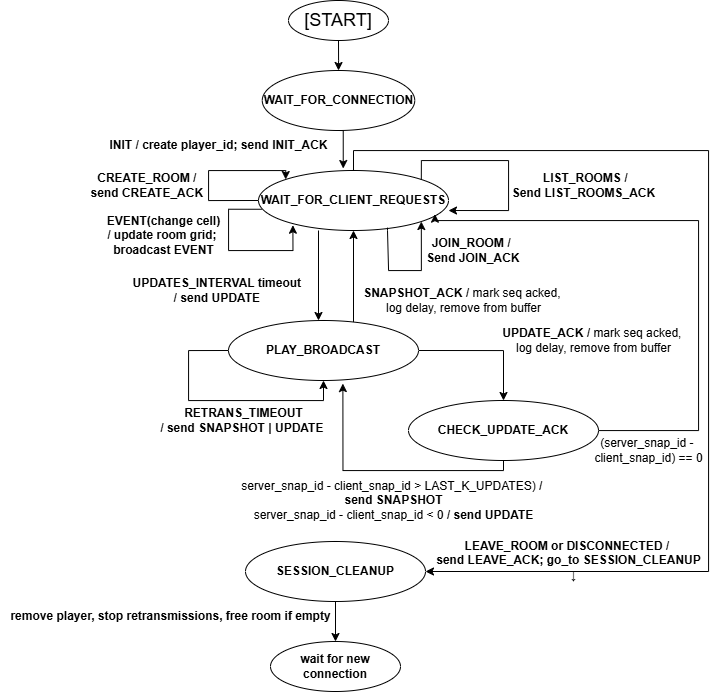

The diagram above was exported from draw.io. Its source (the exported page's mxGraphModel, read from the mxfile embedded in the PNG):
<mxGraphModel dx="1475" dy="751" grid="1" gridSize="10" guides="1" tooltips="1" connect="1" arrows="1" fold="1" page="1" pageScale="1" pageWidth="850" pageHeight="1100" math="0" shadow="0">
  <root>
    <mxCell id="0" />
    <mxCell id="1" parent="0" />
    <mxCell id="DEoVbzaRR5orclEu5fX9-3" value="" style="edgeStyle=orthogonalEdgeStyle;rounded=0;orthogonalLoop=1;jettySize=auto;html=1;" parent="1" source="DEoVbzaRR5orclEu5fX9-1" target="DEoVbzaRR5orclEu5fX9-2" edge="1">
      <mxGeometry relative="1" as="geometry" />
    </mxCell>
    <mxCell id="DEoVbzaRR5orclEu5fX9-1" value="&lt;font style=&quot;font-size: 18px;&quot;&gt;[START]&lt;/font&gt;" style="ellipse;whiteSpace=wrap;html=1;" parent="1" vertex="1">
      <mxGeometry x="330" y="60" width="100" height="40" as="geometry" />
    </mxCell>
    <mxCell id="DEoVbzaRR5orclEu5fX9-2" value="&lt;font style=&quot;font-size: 12px;&quot;&gt;&lt;b style=&quot;&quot;&gt;WAIT_FOR_CONNECTION&lt;/b&gt;&lt;/font&gt;" style="ellipse;whiteSpace=wrap;html=1;" parent="1" vertex="1">
      <mxGeometry x="303.75" y="130" width="152.5" height="60" as="geometry" />
    </mxCell>
    <mxCell id="SepTQ7-Ov66J3CfbeaHn-4" style="edgeStyle=orthogonalEdgeStyle;rounded=0;orthogonalLoop=1;jettySize=auto;html=1;exitX=0.5;exitY=0;exitDx=0;exitDy=0;entryX=1;entryY=0.5;entryDx=0;entryDy=0;" parent="1" source="DEoVbzaRR5orclEu5fX9-4" target="DEoVbzaRR5orclEu5fX9-40" edge="1">
      <mxGeometry relative="1" as="geometry">
        <mxPoint x="470" y="540" as="targetPoint" />
        <Array as="points">
          <mxPoint x="395" y="210" />
          <mxPoint x="750" y="210" />
          <mxPoint x="750" y="631" />
        </Array>
      </mxGeometry>
    </mxCell>
    <mxCell id="DEoVbzaRR5orclEu5fX9-4" value="&lt;b&gt;WAIT_FOR_CLIENT_REQUESTS&lt;/b&gt;" style="ellipse;whiteSpace=wrap;html=1;" parent="1" vertex="1">
      <mxGeometry x="300" y="230" width="190" height="60" as="geometry" />
    </mxCell>
    <mxCell id="DEoVbzaRR5orclEu5fX9-5" style="edgeStyle=orthogonalEdgeStyle;rounded=0;orthogonalLoop=1;jettySize=auto;html=1;exitX=0.5;exitY=1;exitDx=0;exitDy=0;entryX=0.446;entryY=-0.033;entryDx=0;entryDy=0;entryPerimeter=0;" parent="1" source="DEoVbzaRR5orclEu5fX9-2" target="DEoVbzaRR5orclEu5fX9-4" edge="1">
      <mxGeometry relative="1" as="geometry" />
    </mxCell>
    <mxCell id="DEoVbzaRR5orclEu5fX9-6" value="&lt;b&gt;INIT / create player_id; send INIT_ACK&lt;/b&gt;" style="text;html=1;align=center;verticalAlign=middle;resizable=0;points=[];autosize=1;strokeColor=none;fillColor=none;" parent="1" vertex="1">
      <mxGeometry x="140" y="190" width="240" height="30" as="geometry" />
    </mxCell>
    <mxCell id="DEoVbzaRR5orclEu5fX9-16" value="&lt;b&gt;CREATE_ROOM /&amp;nbsp;&lt;/b&gt;&lt;div&gt;&lt;b&gt;send CREATE_ACK&amp;nbsp;&lt;/b&gt;&lt;/div&gt;" style="text;html=1;align=center;verticalAlign=middle;resizable=0;points=[];autosize=1;strokeColor=none;fillColor=none;" parent="1" vertex="1">
      <mxGeometry x="120" y="225" width="140" height="40" as="geometry" />
    </mxCell>
    <mxCell id="DEoVbzaRR5orclEu5fX9-17" value="&lt;b&gt;JOIN_ROOM /&amp;nbsp;&amp;nbsp;&lt;/b&gt;&lt;div&gt;&lt;b&gt;Send JOIN_ACK&amp;nbsp;&lt;/b&gt;&lt;/div&gt;" style="text;html=1;align=center;verticalAlign=middle;resizable=0;points=[];autosize=1;strokeColor=none;fillColor=none;" parent="1" vertex="1">
      <mxGeometry x="456.25" y="290" width="120" height="40" as="geometry" />
    </mxCell>
    <mxCell id="DEoVbzaRR5orclEu5fX9-18" value="&lt;b&gt;&amp;nbsp;LIST_ROOMS /&lt;/b&gt;&lt;div&gt;&lt;b&gt;Send LIST_ROOMS_ACK&lt;/b&gt;&lt;/div&gt;" style="text;html=1;align=center;verticalAlign=middle;resizable=0;points=[];autosize=1;strokeColor=none;fillColor=none;" parent="1" vertex="1">
      <mxGeometry x="540" y="225" width="170" height="40" as="geometry" />
    </mxCell>
    <mxCell id="SepTQ7-Ov66J3CfbeaHn-1" style="edgeStyle=orthogonalEdgeStyle;rounded=0;orthogonalLoop=1;jettySize=auto;html=1;exitX=1;exitY=0;exitDx=0;exitDy=0;entryX=0.5;entryY=1;entryDx=0;entryDy=0;" parent="1" source="DEoVbzaRR5orclEu5fX9-27" target="DEoVbzaRR5orclEu5fX9-4" edge="1">
      <mxGeometry relative="1" as="geometry">
        <Array as="points">
          <mxPoint x="395" y="389" />
        </Array>
      </mxGeometry>
    </mxCell>
    <mxCell id="75w6vXaZ2Cb1HSuYwW9m-7" style="edgeStyle=orthogonalEdgeStyle;rounded=0;orthogonalLoop=1;jettySize=auto;html=1;entryX=0.5;entryY=0;entryDx=0;entryDy=0;exitX=1;exitY=0.5;exitDx=0;exitDy=0;" edge="1" parent="1" source="DEoVbzaRR5orclEu5fX9-27" target="75w6vXaZ2Cb1HSuYwW9m-8">
      <mxGeometry relative="1" as="geometry">
        <mxPoint x="640.0000000000002" y="410" as="targetPoint" />
      </mxGeometry>
    </mxCell>
    <mxCell id="DEoVbzaRR5orclEu5fX9-27" value="&lt;b&gt;PLAY_BROADCAST&lt;/b&gt;" style="ellipse;whiteSpace=wrap;html=1;" parent="1" vertex="1">
      <mxGeometry x="270" y="380" width="190" height="60" as="geometry" />
    </mxCell>
    <mxCell id="DEoVbzaRR5orclEu5fX9-30" value="&lt;b&gt;&amp;nbsp;EVENT(change cell)&amp;nbsp;&lt;/b&gt;&lt;div&gt;&lt;b&gt;/&amp;nbsp;&lt;/b&gt;&lt;b style=&quot;background-color: transparent; color: light-dark(rgb(0, 0, 0), rgb(255, 255, 255));&quot;&gt;update room grid;&amp;nbsp;&lt;/b&gt;&lt;div&gt;&lt;b&gt;broadcast EVENT&lt;/b&gt;&lt;/div&gt;&lt;/div&gt;" style="text;html=1;align=center;verticalAlign=middle;resizable=0;points=[];autosize=1;strokeColor=none;fillColor=none;" parent="1" vertex="1">
      <mxGeometry x="135" y="265" width="140" height="60" as="geometry" />
    </mxCell>
    <mxCell id="DEoVbzaRR5orclEu5fX9-32" style="edgeStyle=orthogonalEdgeStyle;rounded=0;orthogonalLoop=1;jettySize=auto;html=1;exitX=0;exitY=0.5;exitDx=0;exitDy=0;entryX=0;entryY=0;entryDx=0;entryDy=0;" parent="1" source="DEoVbzaRR5orclEu5fX9-4" target="DEoVbzaRR5orclEu5fX9-4" edge="1">
      <mxGeometry relative="1" as="geometry">
        <Array as="points">
          <mxPoint x="250" y="260" />
          <mxPoint x="250" y="230" />
          <mxPoint x="328" y="230" />
        </Array>
      </mxGeometry>
    </mxCell>
    <mxCell id="DEoVbzaRR5orclEu5fX9-36" style="edgeStyle=orthogonalEdgeStyle;rounded=0;orthogonalLoop=1;jettySize=auto;html=1;exitX=0.679;exitY=0.952;exitDx=0;exitDy=0;entryX=1;entryY=1;entryDx=0;entryDy=0;exitPerimeter=0;" parent="1" source="DEoVbzaRR5orclEu5fX9-4" target="DEoVbzaRR5orclEu5fX9-4" edge="1">
      <mxGeometry relative="1" as="geometry">
        <Array as="points">
          <mxPoint x="429" y="290" />
          <mxPoint x="430" y="290" />
          <mxPoint x="430" y="330" />
          <mxPoint x="462" y="330" />
        </Array>
      </mxGeometry>
    </mxCell>
    <mxCell id="DEoVbzaRR5orclEu5fX9-38" style="edgeStyle=orthogonalEdgeStyle;rounded=0;orthogonalLoop=1;jettySize=auto;html=1;exitX=1;exitY=0;exitDx=0;exitDy=0;entryX=1;entryY=0.667;entryDx=0;entryDy=0;entryPerimeter=0;" parent="1" source="DEoVbzaRR5orclEu5fX9-4" target="DEoVbzaRR5orclEu5fX9-4" edge="1">
      <mxGeometry relative="1" as="geometry">
        <Array as="points">
          <mxPoint x="462" y="220" />
          <mxPoint x="550" y="220" />
          <mxPoint x="550" y="270" />
        </Array>
      </mxGeometry>
    </mxCell>
    <mxCell id="DEoVbzaRR5orclEu5fX9-39" value="" style="endArrow=classic;html=1;rounded=0;" parent="1" edge="1">
      <mxGeometry width="50" height="50" relative="1" as="geometry">
        <mxPoint x="360" y="290" as="sourcePoint" />
        <mxPoint x="360" y="380" as="targetPoint" />
      </mxGeometry>
    </mxCell>
    <mxCell id="DEoVbzaRR5orclEu5fX9-46" style="edgeStyle=orthogonalEdgeStyle;rounded=0;orthogonalLoop=1;jettySize=auto;html=1;exitX=0.5;exitY=1;exitDx=0;exitDy=0;entryX=0.5;entryY=0;entryDx=0;entryDy=0;" parent="1" source="DEoVbzaRR5orclEu5fX9-40" target="DEoVbzaRR5orclEu5fX9-45" edge="1">
      <mxGeometry relative="1" as="geometry" />
    </mxCell>
    <mxCell id="DEoVbzaRR5orclEu5fX9-40" value="&lt;b&gt;SESSION_CLEANUP&lt;/b&gt;" style="ellipse;whiteSpace=wrap;html=1;" parent="1" vertex="1">
      <mxGeometry x="287" y="601" width="180" height="60" as="geometry" />
    </mxCell>
    <mxCell id="DEoVbzaRR5orclEu5fX9-42" value="&lt;b&gt;&amp;nbsp;&lt;br&gt;&lt;/b&gt;" style="text;html=1;align=center;verticalAlign=middle;resizable=0;points=[];autosize=1;strokeColor=none;fillColor=none;" parent="1" vertex="1">
      <mxGeometry x="465" y="360" width="30" height="30" as="geometry" />
    </mxCell>
    <mxCell id="DEoVbzaRR5orclEu5fX9-45" value="&lt;b&gt;wait for new connection&lt;/b&gt;" style="ellipse;whiteSpace=wrap;html=1;" parent="1" vertex="1">
      <mxGeometry x="312" y="701" width="130" height="50" as="geometry" />
    </mxCell>
    <mxCell id="SepTQ7-Ov66J3CfbeaHn-3" value="&lt;b&gt;&lt;font style=&quot;font-size: 12px;&quot;&gt;UPDATE_ACK /&amp;nbsp;&lt;/font&gt;&lt;/b&gt;&lt;span style=&quot;background-color: transparent; color: light-dark(rgb(0, 0, 0), rgb(255, 255, 255));&quot;&gt;mark seq acked,&amp;nbsp;&lt;/span&gt;&lt;div&gt;&lt;font style=&quot;font-size: 12px;&quot;&gt;log delay, remove from buffer&lt;/font&gt;&lt;/div&gt;" style="text;html=1;align=center;verticalAlign=middle;resizable=0;points=[];autosize=1;strokeColor=none;fillColor=none;" parent="1" vertex="1">
      <mxGeometry x="530" y="380" width="210" height="40" as="geometry" />
    </mxCell>
    <mxCell id="SepTQ7-Ov66J3CfbeaHn-6" value="&lt;b&gt;LEAVE_ROOM or DISCONNECTED /&amp;nbsp;&lt;br&gt;&lt;/b&gt;&lt;div&gt;&lt;span style=&quot;background-color: transparent;&quot;&gt;&lt;b&gt;send LEAVE_ACK;&lt;/b&gt;&lt;/span&gt;&lt;span style=&quot;background-color: transparent;&quot;&gt;&lt;b&gt;&amp;nbsp;go_to&amp;nbsp;&lt;/b&gt;&lt;/span&gt;&lt;b&gt;SESSION_CLEANUP&lt;/b&gt;&lt;div&gt;&lt;b&gt;&amp;nbsp; &amp;nbsp;↓&lt;/b&gt;&lt;/div&gt;&lt;/div&gt;" style="text;html=1;align=center;verticalAlign=middle;resizable=0;points=[];autosize=1;strokeColor=none;fillColor=none;" parent="1" vertex="1">
      <mxGeometry x="465" y="590" width="290" height="60" as="geometry" />
    </mxCell>
    <mxCell id="SepTQ7-Ov66J3CfbeaHn-8" value="&lt;b&gt;remove player, stop retransmissions, free room if empty&lt;/b&gt;" style="text;html=1;align=center;verticalAlign=middle;resizable=0;points=[];autosize=1;strokeColor=none;fillColor=none;" parent="1" vertex="1">
      <mxGeometry x="42" y="661" width="340" height="30" as="geometry" />
    </mxCell>
    <mxCell id="75w6vXaZ2Cb1HSuYwW9m-1" style="edgeStyle=orthogonalEdgeStyle;rounded=0;orthogonalLoop=1;jettySize=auto;html=1;exitX=0.017;exitY=0.646;exitDx=0;exitDy=0;entryX=0.181;entryY=0.912;entryDx=0;entryDy=0;entryPerimeter=0;exitPerimeter=0;" edge="1" parent="1" source="DEoVbzaRR5orclEu5fX9-4" target="DEoVbzaRR5orclEu5fX9-4">
      <mxGeometry relative="1" as="geometry">
        <Array as="points">
          <mxPoint x="270" y="269" />
          <mxPoint x="270" y="310" />
          <mxPoint x="334" y="310" />
        </Array>
      </mxGeometry>
    </mxCell>
    <mxCell id="75w6vXaZ2Cb1HSuYwW9m-2" value="&lt;font style=&quot;&quot;&gt;&lt;b&gt;UPDATES_INTERVAL timeout&amp;nbsp;&lt;/b&gt;&lt;/font&gt;&lt;div&gt;&lt;font style=&quot;&quot;&gt;&lt;b&gt;/ send UPDATE&amp;nbsp;&lt;/b&gt;&lt;/font&gt;&lt;/div&gt;" style="text;html=1;align=center;verticalAlign=middle;resizable=0;points=[];autosize=1;strokeColor=none;fillColor=none;" vertex="1" parent="1">
      <mxGeometry x="160" y="330" width="200" height="40" as="geometry" />
    </mxCell>
    <mxCell id="75w6vXaZ2Cb1HSuYwW9m-3" value="&lt;font style=&quot;&quot;&gt;&lt;b&gt;RETRANS_TIMEOUT&lt;/b&gt;&lt;/font&gt;&lt;div&gt;&lt;font style=&quot;&quot;&gt;&lt;b&gt;/ send SNAPSHOT | UPDATE&amp;nbsp;&lt;/b&gt;&lt;/font&gt;&lt;/div&gt;" style="text;html=1;align=center;verticalAlign=middle;resizable=0;points=[];autosize=1;strokeColor=none;fillColor=none;" vertex="1" parent="1">
      <mxGeometry x="190" y="460" width="190" height="40" as="geometry" />
    </mxCell>
    <mxCell id="75w6vXaZ2Cb1HSuYwW9m-4" value="&lt;div&gt;&lt;div&gt;server_snap_id - client_snap_id &amp;gt;&amp;nbsp;&lt;span style=&quot;background-color: transparent; color: light-dark(rgb(0, 0, 0), rgb(255, 255, 255));&quot;&gt;LAST_K_UPDATES) &lt;b&gt;/&amp;nbsp;&lt;/b&gt;&lt;/span&gt;&lt;/div&gt;&lt;div&gt;&lt;b style=&quot;background-color: transparent; color: light-dark(rgb(0, 0, 0), rgb(255, 255, 255));&quot;&gt;send SNAPSHOT&lt;/b&gt;&lt;/div&gt;&lt;div&gt;&lt;span style=&quot;background-color: transparent; color: light-dark(rgb(0, 0, 0), rgb(255, 255, 255));&quot;&gt;server_snap_id - client_snap_id &lt;/span&gt;&lt;span style=&quot;background-color: transparent; color: light-dark(rgb(0, 0, 0), rgb(255, 255, 255));&quot;&gt;&amp;lt; 0&lt;/span&gt;&lt;span style=&quot;background-color: transparent; color: light-dark(rgb(0, 0, 0), rgb(255, 255, 255));&quot;&gt;&amp;nbsp;&lt;b&gt;/&amp;nbsp;&lt;/b&gt;&lt;/span&gt;&lt;b style=&quot;background-color: transparent; color: light-dark(rgb(0, 0, 0), rgb(255, 255, 255));&quot;&gt;send UPDATE&lt;/b&gt;&lt;/div&gt;&lt;/div&gt;" style="text;html=1;align=center;verticalAlign=middle;resizable=0;points=[];autosize=1;strokeColor=none;fillColor=none;" vertex="1" parent="1">
      <mxGeometry x="270" y="530" width="330" height="60" as="geometry" />
    </mxCell>
    <mxCell id="75w6vXaZ2Cb1HSuYwW9m-5" style="edgeStyle=orthogonalEdgeStyle;rounded=0;orthogonalLoop=1;jettySize=auto;html=1;entryX=0.5;entryY=1;entryDx=0;entryDy=0;exitX=0;exitY=0.5;exitDx=0;exitDy=0;" edge="1" parent="1" source="DEoVbzaRR5orclEu5fX9-27" target="DEoVbzaRR5orclEu5fX9-27">
      <mxGeometry relative="1" as="geometry">
        <Array as="points">
          <mxPoint x="230" y="410" />
          <mxPoint x="230" y="460" />
          <mxPoint x="365" y="460" />
        </Array>
      </mxGeometry>
    </mxCell>
    <mxCell id="75w6vXaZ2Cb1HSuYwW9m-8" value="&lt;b&gt;CHECK_UPDATE_ACK&lt;/b&gt;" style="ellipse;whiteSpace=wrap;html=1;" vertex="1" parent="1">
      <mxGeometry x="450" y="460" width="190" height="60" as="geometry" />
    </mxCell>
    <mxCell id="75w6vXaZ2Cb1HSuYwW9m-9" value="&lt;b&gt;&lt;font style=&quot;font-size: 12px;&quot;&gt;SNAPSHOT_ACK /&amp;nbsp;&lt;/font&gt;&lt;/b&gt;&lt;span style=&quot;background-color: transparent; color: light-dark(rgb(0, 0, 0), rgb(255, 255, 255));&quot;&gt;mark seq acked,&amp;nbsp;&lt;/span&gt;&lt;div&gt;&lt;font style=&quot;font-size: 12px;&quot;&gt;log delay, remove from buffer&lt;/font&gt;&lt;/div&gt;" style="text;html=1;align=center;verticalAlign=middle;resizable=0;points=[];autosize=1;strokeColor=none;fillColor=none;" vertex="1" parent="1">
      <mxGeometry x="395" y="340" width="220" height="40" as="geometry" />
    </mxCell>
    <mxCell id="75w6vXaZ2Cb1HSuYwW9m-10" style="edgeStyle=orthogonalEdgeStyle;rounded=0;orthogonalLoop=1;jettySize=auto;html=1;entryX=0.602;entryY=1.051;entryDx=0;entryDy=0;entryPerimeter=0;exitX=0.5;exitY=1;exitDx=0;exitDy=0;" edge="1" parent="1" source="75w6vXaZ2Cb1HSuYwW9m-8" target="DEoVbzaRR5orclEu5fX9-27">
      <mxGeometry relative="1" as="geometry">
        <Array as="points">
          <mxPoint x="545" y="530" />
          <mxPoint x="384" y="530" />
        </Array>
      </mxGeometry>
    </mxCell>
    <mxCell id="75w6vXaZ2Cb1HSuYwW9m-12" style="edgeStyle=orthogonalEdgeStyle;rounded=0;orthogonalLoop=1;jettySize=auto;html=1;entryX=0.929;entryY=0.728;entryDx=0;entryDy=0;entryPerimeter=0;" edge="1" parent="1" source="75w6vXaZ2Cb1HSuYwW9m-8" target="DEoVbzaRR5orclEu5fX9-4">
      <mxGeometry relative="1" as="geometry">
        <Array as="points">
          <mxPoint x="740" y="490" />
          <mxPoint x="740" y="280" />
          <mxPoint x="477" y="280" />
        </Array>
      </mxGeometry>
    </mxCell>
    <mxCell id="75w6vXaZ2Cb1HSuYwW9m-13" value="&lt;div&gt;&lt;div&gt;&lt;span style=&quot;background-color: transparent; color: light-dark(rgb(0, 0, 0), rgb(255, 255, 255));&quot;&gt;(server_snap_id -&amp;nbsp;&lt;/span&gt;&lt;/div&gt;&lt;div&gt;&lt;span style=&quot;background-color: transparent; color: light-dark(rgb(0, 0, 0), rgb(255, 255, 255));&quot;&gt;client_snap_id)&amp;nbsp;&lt;/span&gt;&lt;span style=&quot;background-color: transparent; color: light-dark(rgb(0, 0, 0), rgb(255, 255, 255));&quot;&gt;==&amp;nbsp;&lt;/span&gt;&lt;span style=&quot;background-color: transparent; color: light-dark(rgb(0, 0, 0), rgb(255, 255, 255));&quot;&gt;0&lt;/span&gt;&lt;/div&gt;&lt;/div&gt;" style="text;html=1;align=center;verticalAlign=middle;resizable=0;points=[];autosize=1;strokeColor=none;fillColor=none;" vertex="1" parent="1">
      <mxGeometry x="625" y="490" width="130" height="40" as="geometry" />
    </mxCell>
  </root>
</mxGraphModel>